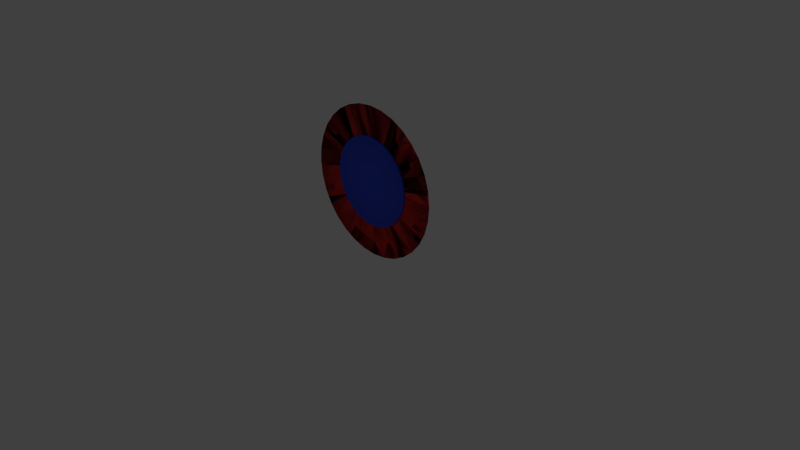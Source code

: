 # Source: cible.blend  (saved by Blender 2.71.0; exported with 4.5.12 LTS)
import bpy
from mathutils import Matrix  # noqa: F401  (used for matrix-valued properties, if any)

bpy.ops.wm.read_factory_settings(use_empty=True)
scene = bpy.context.scene
scene.name = 'Scene'

# ---- collections
col_collection_1 = bpy.data.collections.new('Collection 1'); scene.collection.children.link(col_collection_1)

# ---- materials (node trees are filled in below, after node groups)
mat_material_002 = bpy.data.materials.new('Material.002')
mat_material_002.alpha_threshold = 0.0
mat_material_002.use_transparent_shadow = False
mat_material_002.diffuse_color = (0.05034, 0.0927, 0.7852, 1.0)
mat_material_002.specular_color = (0.5, 0.5, 0.5)
mat_material_002.roughness = 0.5
mat_material_002.specular_intensity = 1.0
mat_material_002.line_color = (0.0, 0.0, 0.0, 1.0)
mat_material_001 = bpy.data.materials.new('Material.001')
mat_material_001.alpha_threshold = 0.0
mat_material_001.use_transparent_shadow = False
mat_material_001.diffuse_color = (0.7852, 0.05034, 0.05034, 1.0)
mat_material_001.specular_color = (0.5, 0.5, 0.5)
mat_material_001.roughness = 0.5
mat_material_001.specular_intensity = 1.0
mat_material_001.line_color = (0.0, 0.0, 0.0, 1.0)

# ---- material node trees

# ---- world
world_world = bpy.data.worlds.new('World'); scene.world = world_world
world_world.color = (0.05088, 0.05088, 0.05088)
world_world.use_sun_shadow = False
world_world.sun_shadow_jitter_overblur = 0.0
world_world.cycles.sampling_method = 'MANUAL'
world_world.cycles.sample_map_resolution = 256

# ---- cameras
cam_camera = bpy.data.cameras.new('Camera')
cam_camera.clip_end = 100.0
cam_camera.lens = 35.0
cam_camera.sensor_width = 32.0
cam_camera.sensor_height = 18.0
cam_camera.ortho_scale = 7.314
cam_camera.dof.focus_distance = 0.0
cam_camera.dof.aperture_fstop = 128.0

# ---- lights
light_lamp = bpy.data.lights.new('Lamp', 'POINT')
light_lamp.transmission_factor = 0.0
light_lamp.cutoff_distance = 30.0
light_lamp.energy = 100.0
light_lamp.shadow_buffer_clip_start = 1.001
light_lamp.shadow_soft_size = 0.1
light_lamp.shadow_maximum_resolution = 0.006
light_lamp.use_absolute_resolution = True
light_lamp.cycles.use_multiple_importance_sampling = False

# ---- meshes
me_cible2 = bpy.data.meshes.new('cible2')
me_cible2.from_pydata([(0.8315, -0.003532, -0.5556), (0.7071, -0.003532, -0.7071), (0.0, -0.003532, 0.0), (0.9239, -0.003532, -0.3827), (0.9808, -0.003532, -0.1951), (1.0, -0.003532, 2e-06), (0.9808, -0.003532, 0.1951), (0.9239, -0.003532, 0.3827), (0.8315, -0.003532, 0.5556), (0.7071, -0.003532, 0.7071), (0.5556, -0.003532, 0.8315), (0.3827, -0.003532, 0.9239), (0.1951, -0.003532, 0.9808), (1e-06, -0.003532, 1.0), (-0.1951, -0.003532, 0.9808), (-0.3827, -0.003532, 0.9239), (-0.5556, -0.003532, 0.8315), (-0.7071, -0.003532, 0.7071), (-0.8315, -0.003532, 0.5556), (-0.9239, -0.003532, 0.3827), (-0.9808, -0.003532, 0.1951), (-1.0, -0.003532, 4e-06), (-0.9808, -0.003532, -0.1951), (-0.9239, -0.003532, -0.3827), (-0.8315, -0.003532, -0.5556), (-0.7071, -0.003532, -0.7071), (-0.5556, -0.003532, -0.8315), (-0.3827, -0.003532, -0.9239), (-0.1951, -0.003532, -0.9808), (-7e-06, -0.003532, -1.0), (0.1951, -0.003532, -0.9808), (0.3827, -0.003532, -0.9239), (0.5556, -0.003532, -0.8315), (0.4206, -0.003532, -0.4206), (0.3305, -0.003532, -0.4946), (0.2276, -0.003532, -0.5496), (0.116, -0.003532, -0.5834), (-5e-06, -0.003532, -0.5949), (-0.1161, -0.003532, -0.5834), (-0.2277, -0.003532, -0.5496), (-0.3305, -0.003532, -0.4946), (-0.4206, -0.003532, -0.4206), (-0.4946, -0.003532, -0.3305), (-0.5496, -0.003532, -0.2276), (-0.5834, -0.003532, -0.116), (-0.5949, -0.003532, 3e-06), (-0.5834, -0.003532, 0.1161), (-0.5496, -0.003532, 0.2276), (-0.4946, -0.003532, 0.3305), (-0.4206, -0.003532, 0.4206), (-0.3305, -0.003532, 0.4946), (-0.2276, -0.003532, 0.5496), (-0.1161, -0.003532, 0.5834), (0.0, -0.003532, 0.5949), (0.1161, -0.003532, 0.5834), (0.2276, -0.003532, 0.5496), (0.3305, -0.003532, 0.4946), (0.4206, -0.003532, 0.4206), (0.4946, -0.003532, 0.3305), (0.5496, -0.003532, 0.2276), (0.5834, -0.003532, 0.1161), (0.5949, -0.003532, 2e-06), (0.5834, -0.003532, -0.1161), (0.5496, -0.003532, -0.2276), (0.4946, -0.003532, -0.3305), (0.4946, -0.003532, -0.3454), (0.4206, -0.003532, -0.4355), (0.5496, -0.003532, -0.2425), (0.5834, -0.003532, -0.1309), (0.5949, -0.003532, -0.01487), (0.5834, -0.003532, 0.1012), (0.5496, -0.003532, 0.2128), (0.4946, -0.003532, 0.3156), (0.4206, -0.003532, 0.4058), (0.3305, -0.003532, 0.4797), (0.2276, -0.003532, 0.5347), (0.1161, -0.003532, 0.5686), (0.0, -0.003532, 0.58), (-0.1161, -0.003532, 0.5686), (-0.2276, -0.003532, 0.5347), (-0.3305, -0.003532, 0.4797), (-0.4206, -0.003532, 0.4058), (-0.4946, -0.003532, 0.3156), (-0.5496, -0.003532, 0.2128), (-0.5834, -0.003532, 0.1012), (-0.5949, -0.003532, -0.01487), (-0.5834, -0.003532, -0.1309), (-0.5496, -0.003532, -0.2425), (-0.4946, -0.003532, -0.3454), (-0.4206, -0.003532, -0.4355), (-0.3305, -0.003532, -0.5095), (-0.2277, -0.003532, -0.5645), (-0.1161, -0.003532, -0.5983), (-5e-06, -0.003532, -0.6097), (0.116, -0.003532, -0.5983), (0.2276, -0.003532, -0.5645), (0.3305, -0.003532, -0.5095), (0.4206, -0.003532, -0.4355), (0.3305, -0.003532, -0.5095), (0.2276, -0.003532, -0.5645), (0.116, -0.003532, -0.5983), (-5e-06, -0.003532, -0.6097), (-0.1161, -0.003532, -0.5983), (-0.2277, -0.003532, -0.5645), (-0.3305, -0.003532, -0.5095), (-0.4206, -0.003532, -0.4355), (-0.4946, -0.003532, -0.3454), (-0.5496, -0.003532, -0.2425), (-0.5834, -0.003532, -0.1309), (-0.5949, -0.003532, -0.01487), (-0.5834, -0.003532, 0.1012), (-0.5496, -0.003532, 0.2128), (-0.4946, -0.003532, 0.3156), (-0.4206, -0.003532, 0.4058), (-0.3305, -0.003532, 0.4797), (-0.2276, -0.003532, 0.5347), (-0.1161, -0.003532, 0.5686), (0.0, -0.003532, 0.58), (0.1161, -0.003532, 0.5686), (0.2276, -0.003532, 0.5347), (0.3305, -0.003532, 0.4797), (0.4206, -0.003532, 0.4058), (0.4946, -0.003532, 0.3156), (0.5496, -0.003532, 0.2128), (0.5834, -0.003532, 0.1012), (0.5949, -0.003532, -0.01487), (0.5834, -0.003532, -0.1309), (0.5496, -0.003532, -0.2425), (0.4946, -0.003532, -0.3454), (0.4946, 0.01511, -0.3454), (0.4206, 0.01511, -0.4355), (0.5496, 0.01511, -0.2425), (0.5834, 0.01511, -0.1309), (0.5949, 0.01511, -0.01487), (0.5834, 0.01511, 0.1012), (0.5496, 0.01511, 0.2128), (0.4946, 0.01511, 0.3156), (0.4206, 0.01511, 0.4058), (0.3305, 0.01511, 0.4797), (0.2276, 0.01511, 0.5347), (0.1161, 0.01511, 0.5686), (0.0, 0.01511, 0.58), (-0.1161, 0.01511, 0.5686), (-0.2276, 0.01511, 0.5347), (-0.3305, 0.01511, 0.4797), (-0.4206, 0.01511, 0.4058), (-0.4946, 0.01511, 0.3156), (-0.5496, 0.01511, 0.2128), (-0.5834, 0.01511, 0.1012), (-0.5949, 0.01511, -0.01487), (-0.5834, 0.01511, -0.1309), (-0.5496, 0.01511, -0.2425), (-0.4946, 0.01511, -0.3454), (-0.4206, 0.01511, -0.4355), (-0.3305, 0.01511, -0.5095), (-0.2277, 0.01511, -0.5645), (-0.1161, 0.01511, -0.5983), (-5e-06, 0.01511, -0.6097), (0.116, 0.01511, -0.5983), (0.2276, 0.01511, -0.5645), (0.3305, 0.01511, -0.5095), (-1e-06, 0.01511, -0.01487)], [], [(0, 1, 2), (3, 0, 2), (2, 4, 3), (2, 5, 4), (2, 6, 5), (2, 7, 6), (2, 8, 7), (2, 9, 8), (2, 10, 9), (2, 11, 10), (2, 12, 11), (2, 13, 12), (2, 14, 13), (2, 15, 14), (2, 16, 15), (2, 17, 16), (2, 18, 17), (2, 19, 18), (2, 20, 19), (2, 21, 20), (2, 22, 21), (2, 23, 22), (2, 24, 23), (2, 25, 24), (2, 26, 25), (2, 27, 26), (2, 28, 27), (2, 29, 28), (2, 30, 29), (2, 31, 30), (2, 32, 31), (2, 1, 32), (32, 1, 33, 34), (31, 32, 34, 35), (30, 31, 35, 36), (29, 30, 36, 37), (28, 29, 37, 38), (27, 28, 38, 39), (26, 27, 39, 40), (25, 26, 40, 41), (24, 25, 41, 42), (23, 24, 42, 43), (22, 23, 43, 44), (21, 22, 44, 45), (20, 21, 45, 46), (19, 20, 46, 47), (18, 19, 47, 48), (17, 18, 48, 49), (16, 17, 49, 50), (15, 16, 50, 51), (14, 15, 51, 52), (13, 14, 52, 53), (12, 13, 53, 54), (11, 12, 54, 55), (10, 11, 55, 56), (9, 10, 56, 57), (8, 9, 57, 58), (7, 8, 58, 59), (6, 7, 59, 60), (5, 6, 60, 61), (4, 5, 61, 62), (3, 4, 62, 63), (0, 3, 63, 64), (1, 0, 64, 33), (33, 64, 65, 66), (64, 63, 67, 65), (63, 62, 68, 67), (62, 61, 69, 68), (61, 60, 70, 69), (60, 59, 71, 70), (59, 58, 72, 71), (58, 57, 73, 72), (57, 56, 74, 73), (56, 55, 75, 74), (55, 54, 76, 75), (54, 53, 77, 76), (53, 52, 78, 77), (52, 51, 79, 78), (51, 50, 80, 79), (50, 49, 81, 80), (49, 48, 82, 81), (48, 47, 83, 82), (47, 46, 84, 83), (46, 45, 85, 84), (45, 44, 86, 85), (44, 43, 87, 86), (43, 42, 88, 87), (42, 41, 89, 88), (41, 40, 90, 89), (40, 39, 91, 90), (39, 38, 92, 91), (38, 37, 93, 92), (37, 36, 94, 93), (36, 35, 95, 94), (35, 34, 96, 95), (34, 33, 66, 96), (96, 66, 97, 98), (95, 96, 98, 99), (94, 95, 99, 100), (93, 94, 100, 101), (92, 93, 101, 102), (91, 92, 102, 103), (90, 91, 103, 104), (89, 90, 104, 105), (88, 89, 105, 106), (87, 88, 106, 107), (86, 87, 107, 108), (85, 86, 108, 109), (84, 85, 109, 110), (83, 84, 110, 111), (82, 83, 111, 112), (81, 82, 112, 113), (80, 81, 113, 114), (79, 80, 114, 115), (78, 79, 115, 116), (77, 78, 116, 117), (76, 77, 117, 118), (75, 76, 118, 119), (74, 75, 119, 120), (73, 74, 120, 121), (72, 73, 121, 122), (71, 72, 122, 123), (70, 71, 123, 124), (69, 70, 124, 125), (68, 69, 125, 126), (67, 68, 126, 127), (65, 67, 127, 128), (66, 65, 128, 97), (97, 128, 129, 130), (128, 127, 131, 129), (127, 126, 132, 131), (126, 125, 133, 132), (125, 124, 134, 133), (124, 123, 135, 134), (123, 122, 136, 135), (122, 121, 137, 136), (121, 120, 138, 137), (120, 119, 139, 138), (119, 118, 140, 139), (118, 117, 141, 140), (117, 116, 142, 141), (116, 115, 143, 142), (115, 114, 144, 143), (114, 113, 145, 144), (113, 112, 146, 145), (112, 111, 147, 146), (111, 110, 148, 147), (110, 109, 149, 148), (109, 108, 150, 149), (108, 107, 151, 150), (107, 106, 152, 151), (106, 105, 153, 152), (105, 104, 154, 153), (104, 103, 155, 154), (103, 102, 156, 155), (102, 101, 157, 156), (101, 100, 158, 157), (100, 99, 159, 158), (99, 98, 160, 159), (98, 97, 130, 160), (130, 161, 129), (129, 161, 131), (131, 161, 132), (132, 161, 133), (133, 161, 134), (134, 161, 135), (135, 161, 136), (136, 161, 137), (137, 161, 138), (138, 161, 139), (139, 161, 140), (140, 161, 141), (141, 161, 142), (142, 161, 143), (143, 161, 144), (144, 161, 145), (145, 161, 146), (146, 161, 147), (147, 161, 148), (148, 161, 149), (149, 161, 150), (150, 161, 151), (151, 161, 152), (152, 161, 153), (153, 161, 154), (154, 161, 155), (155, 161, 156), (156, 161, 157), (157, 161, 158), (158, 161, 159), (159, 161, 160), (160, 161, 130)])
me_cible2.polygons.foreach_set('use_smooth', [True] * 192)
me_cible2.polygons.foreach_set('material_index', [1, 1, 1, 1, 1, 1, 1, 1, 1, 1, 1, 1, 1, 1, 1, 1, 1, 1, 1, 1, 1, 1, 1, 1, 1, 1, 1, 1, 1, 1, 1, 1, 1, 1, 1, 1, 1, 1, 1, 1, 1, 1, 1, 1, 1, 1, 1, 1, 1, 1, 1, 1, 1, 1, 1, 1, 1, 1, 1, 1, 1, 1, 1, 1, 1, 1, 1, 1, 1, 1, 1, 1, 1, 1, 1, 1, 1, 1, 1, 1, 1, 1, 1, 1, 1, 1, 1, 1, 1, 1, 1, 1, 1, 1, 1, 1, 0, 0, 0, 0, 0, 0, 0, 0, 0, 0, 0, 0, 0, 0, 0, 0, 0, 0, 0, 0, 0, 0, 0, 0, 0, 0, 0, 0, 0, 0, 0, 0, 0, 0, 0, 0, 0, 0, 0, 0, 0, 0, 0, 0, 0, 0, 0, 0, 0, 0, 0, 0, 0, 0, 0, 0, 0, 0, 0, 0, 0, 0, 0, 0, 0, 0, 0, 0, 0, 0, 0, 0, 0, 0, 0, 0, 0, 0, 0, 0, 0, 0, 0, 0, 0, 0, 0, 0, 0, 0, 0, 0, 0, 0, 0, 0])
me_cible2.materials.append(mat_material_002)
me_cible2.materials.append(mat_material_001)
me_cible2.use_remesh_preserve_volume = False
me_cible2.use_remesh_preserve_attributes = False
me_cible2.use_mirror_vertex_groups = False
me_cible2.update()

# ---- objects
ob_cible2 = bpy.data.objects.new('cible2', me_cible2)
ob_lamp = bpy.data.objects.new('Lamp', light_lamp)
ob_camera = bpy.data.objects.new('Camera', cam_camera)

# ---- transforms, parenting, visibility, modifiers, constraints
ob_cible2.location = (0.0, 0.0, 1.0)
ob_cible2.rotation_euler = (3.142, 0.0, 0.0)
ob_cible2.lineart.crease_threshold = 0.0
ob_lamp.location = (4.076, 1.005, 5.904)
ob_lamp.rotation_euler = (0.6503, 0.05522, 1.866)
ob_lamp.lock_rotations_4d = False
ob_lamp.empty_display_type = 'ARROWS'
ob_lamp.color = (0.0, 0.0, 0.0, 0.0)
ob_lamp.lineart.crease_threshold = 0.0
ob_camera.location = (7.481, -6.508, 5.344)
ob_camera.rotation_euler = (1.109, 0.01082, 0.8149)
ob_camera.lock_rotations_4d = False
ob_camera.empty_display_type = 'ARROWS'
ob_camera.color = (0.0, 0.0, 0.0, 0.0)
ob_camera.display_type = 'WIRE'
ob_camera.lineart.crease_threshold = 0.0

# ---- collection membership
col_collection_1.objects.link(ob_cible2)
col_collection_1.objects.link(ob_lamp)
col_collection_1.objects.link(ob_camera)

# ---- scene / render settings (as saved in the file)
scene.camera = ob_camera
scene.frame_start = 1; scene.frame_end = 250; scene.frame_set(1)
scene.render.engine = 'BLENDER_EEVEE_NEXT'
scene.render.resolution_percentage = 50
scene.render.dither_intensity = 0.0
scene.cycles.use_denoising = False
scene.cycles.samples = 10
scene.cycles.sampling_pattern = 'TABULATED_SOBOL'
scene.cycles.light_sampling_threshold = 0.0
scene.cycles.use_adaptive_sampling = False
scene.cycles.use_light_tree = False
scene.cycles.blur_glossy = 0.0
scene.cycles.volume_bounces = 1
scene.cycles.pixel_filter_type = 'GAUSSIAN'
scene.cycles.sample_clamp_indirect = 0.0
scene.view_settings.view_transform = 'Standard'
bpy.context.view_layer.update()
